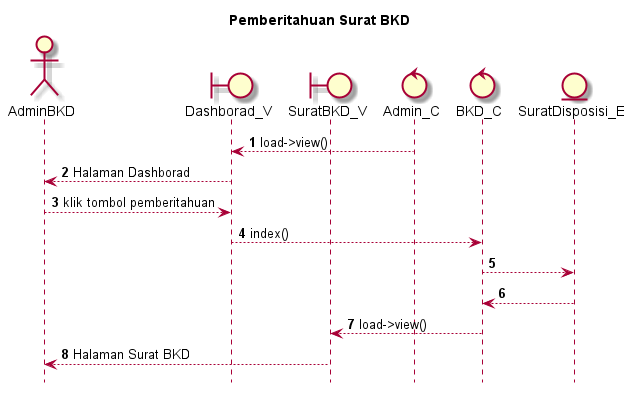

The diagram above was rendered by PlantUML. Its source (embedded in the PNG):
@startuml

autonumber
hide footbox
title Pemberitahuan Surat BKD

Actor AdminBKD
boundary Dashborad_V
boundary SuratBKD_V
control Admin_C
control BKD_C
Entity SuratDisposisi_E

Admin_C --> Dashborad_V: load->view()
Dashborad_V --> AdminBKD: Halaman Dashborad
AdminBKD --> Dashborad_V: klik tombol pemberitahuan
Dashborad_V --> BKD_C: index()
BKD_C --> SuratDisposisi_E:
    
    SuratDisposisi_E --> BKD_C:
    BKD_C --> SuratBKD_V: load->view()
    SuratBKD_V --> AdminBKD: Halaman Surat BKD

@enduml